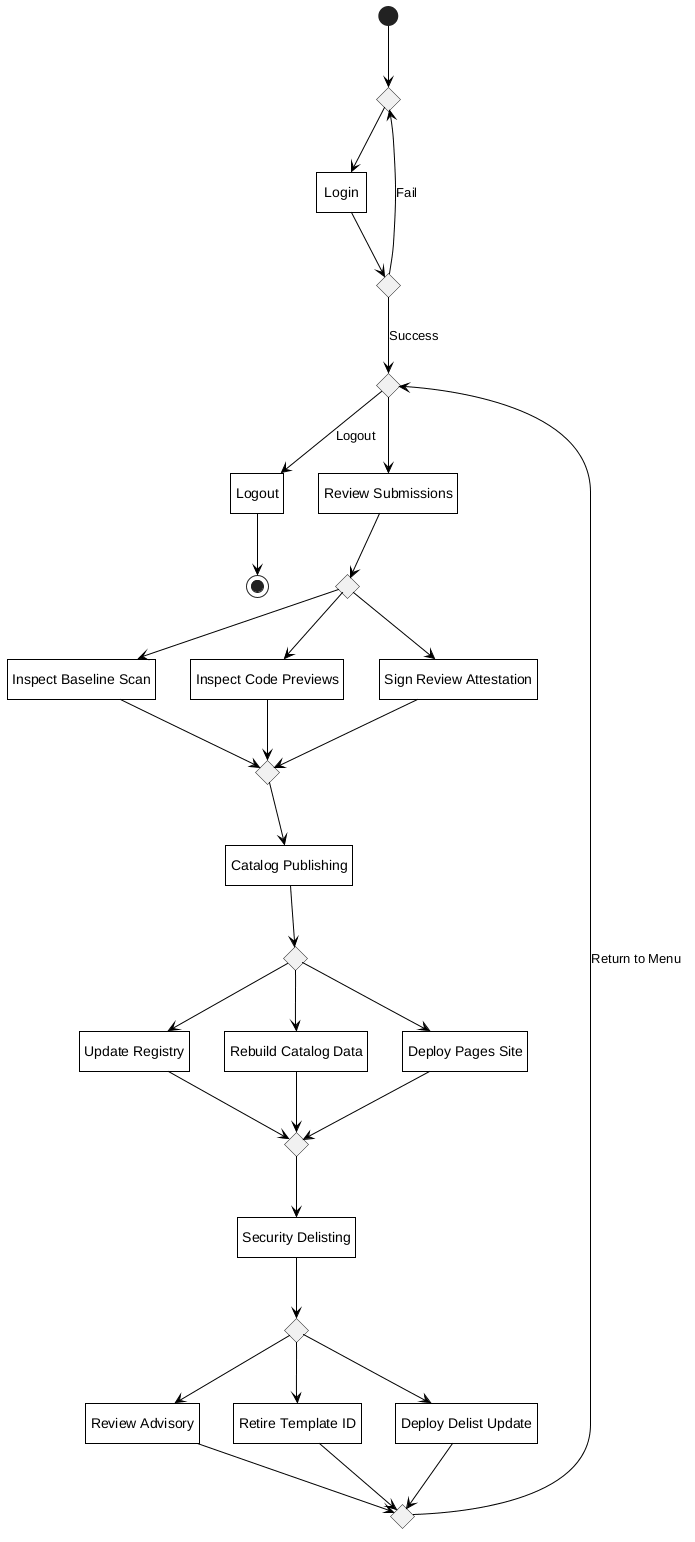

The diagram above was rendered by PlantUML. Its source (embedded in the PNG):
@startuml
hide empty description

skinparam monochrome true
skinparam backgroundColor white
skinparam shadowing false
skinparam defaultTextAlignment center
skinparam roundCorner 0
skinparam ArrowColor black
skinparam defaultFontColor black
skinparam stateBorderThickness 1
skinparam state {
    BackgroundColor white
    BorderColor black
    FontColor black
}

state c_start <<choice>>
state "Login" as login
state c_auth <<choice>>
state c_menu <<choice>>
state "Logout" as logout

[*] --> c_start
c_start --> login
login --> c_auth
c_auth --> c_menu : Success
c_auth --> c_start : Fail

c_menu --> logout : Logout
logout --> [*]

' Section 1: Review Submissions
state "Review Submissions" as feat1
state c_f1 <<choice>>
state "Inspect Baseline Scan" as f1_1
state "Inspect Code Previews" as f1_2
state "Sign Review Attestation" as f1_3
state c_f1_m <<choice>>

c_menu --> feat1
feat1 --> c_f1
c_f1 --> f1_1
c_f1 --> f1_2
c_f1 --> f1_3
f1_1 --> c_f1_m
f1_2 --> c_f1_m
f1_3 --> c_f1_m

' Section 2: Catalog Publishing
state "Catalog Publishing" as feat2
state c_f2 <<choice>>
state "Update Registry" as f2_1
state "Rebuild Catalog Data" as f2_2
state "Deploy Pages Site" as f2_3
state c_f2_m <<choice>>

c_f1_m --> feat2
feat2 --> c_f2
c_f2 --> f2_1
c_f2 --> f2_2
c_f2 --> f2_3
f2_1 --> c_f2_m
f2_2 --> c_f2_m
f2_3 --> c_f2_m

' Section 3: Security & Delisting
state "Security Delisting" as feat3
state c_f3 <<choice>>
state "Review Advisory" as f3_1
state "Retire Template ID" as f3_2
state "Deploy Delist Update" as f3_3
state c_f3_m <<choice>>

c_f2_m --> feat3
feat3 --> c_f3
c_f3 --> f3_1
c_f3 --> f3_2
c_f3 --> f3_3
f3_1 --> c_f3_m
f3_2 --> c_f3_m
f3_3 --> c_f3_m

c_f3_m --> c_menu : Return to Menu

@enduml